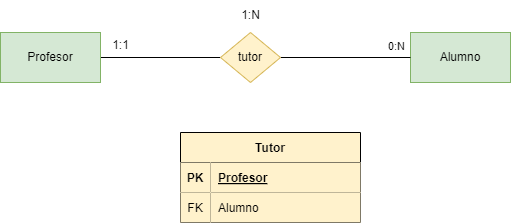

The diagram above was exported from draw.io. Its source (the exported page's mxGraphModel, read from the mxfile embedded in the PNG):
<mxGraphModel dx="1216" dy="779" grid="1" gridSize="10" guides="1" tooltips="1" connect="1" arrows="1" fold="1" page="1" pageScale="1" pageWidth="850" pageHeight="1100" math="0" shadow="0">
  <root>
    <mxCell id="0" />
    <mxCell id="1" parent="0" />
    <mxCell id="2" style="rounded=0;orthogonalLoop=1;jettySize=auto;html=1;exitX=1;exitY=0.5;exitDx=0;exitDy=0;entryX=0;entryY=0.5;entryDx=0;entryDy=0;endArrow=none;startFill=0;" edge="1" parent="1" source="3" target="7">
      <mxGeometry relative="1" as="geometry" />
    </mxCell>
    <mxCell id="3" value="Profesor" style="html=1;dashed=0;whiteSpace=wrap;fillColor=#d5e8d4;strokeColor=#82b366;fontColor=#000000;" vertex="1" parent="1">
      <mxGeometry x="150" y="220" width="100" height="50" as="geometry" />
    </mxCell>
    <mxCell id="4" value="Alumno" style="html=1;dashed=0;whiteSpace=wrap;fillColor=#d5e8d4;strokeColor=#82b366;fontColor=#000000;" vertex="1" parent="1">
      <mxGeometry x="560" y="220" width="100" height="50" as="geometry" />
    </mxCell>
    <mxCell id="5" style="rounded=0;orthogonalLoop=1;jettySize=auto;html=1;exitX=1;exitY=0.5;exitDx=0;exitDy=0;endArrow=none;startFill=0;entryX=0;entryY=0.5;entryDx=0;entryDy=0;" edge="1" parent="1" source="7" target="4">
      <mxGeometry relative="1" as="geometry">
        <mxPoint x="550" y="240" as="targetPoint" />
      </mxGeometry>
    </mxCell>
    <mxCell id="6" value="0:N" style="edgeLabel;html=1;align=center;verticalAlign=middle;resizable=0;points=[];" vertex="1" connectable="0" parent="5">
      <mxGeometry x="0.6615" y="-3" relative="1" as="geometry">
        <mxPoint x="7" y="-15" as="offset" />
      </mxGeometry>
    </mxCell>
    <mxCell id="7" value="tutor" style="shape=rhombus;html=1;dashed=0;whiteSpace=wrap;perimeter=rhombusPerimeter;fillColor=#fff2cc;strokeColor=#d6b656;fontColor=#000000;" vertex="1" parent="1">
      <mxGeometry x="370" y="220" width="60" height="50" as="geometry" />
    </mxCell>
    <mxCell id="8" value="1:1" style="text;html=1;align=center;verticalAlign=middle;resizable=0;points=[];autosize=1;strokeColor=none;fillColor=none;" vertex="1" parent="1">
      <mxGeometry x="250" y="218" width="40" height="30" as="geometry" />
    </mxCell>
    <mxCell id="9" value="1:N" style="text;html=1;align=center;verticalAlign=middle;resizable=0;points=[];autosize=1;strokeColor=none;fillColor=none;" vertex="1" parent="1">
      <mxGeometry x="380" y="188" width="40" height="30" as="geometry" />
    </mxCell>
    <mxCell id="10" value="Tutor" style="shape=table;startSize=30;container=1;collapsible=1;childLayout=tableLayout;fixedRows=1;rowLines=0;fontStyle=1;align=center;resizeLast=1;fontColor=#000000;labelBackgroundColor=#fff2cc;fillColor=#fff2cc;" vertex="1" parent="1">
      <mxGeometry x="330" y="320" width="180" height="90" as="geometry">
        <mxRectangle x="330" y="320" width="70" height="30" as="alternateBounds" />
      </mxGeometry>
    </mxCell>
    <mxCell id="11" value="" style="shape=tableRow;horizontal=0;startSize=0;swimlaneHead=0;swimlaneBody=0;fillColor=none;collapsible=0;dropTarget=0;points=[[0,0.5],[1,0.5]];portConstraint=eastwest;top=0;left=0;right=0;bottom=1;fontColor=#000000;" vertex="1" parent="10">
      <mxGeometry y="30" width="180" height="30" as="geometry" />
    </mxCell>
    <mxCell id="12" value="PK" style="shape=partialRectangle;connectable=0;fillColor=#fff2cc;top=0;left=0;bottom=0;right=0;fontStyle=1;overflow=hidden;fontColor=#000000;strokeColor=#fff2cc;" vertex="1" parent="11">
      <mxGeometry width="30" height="30" as="geometry">
        <mxRectangle width="30" height="30" as="alternateBounds" />
      </mxGeometry>
    </mxCell>
    <mxCell id="13" value="Profesor" style="shape=partialRectangle;connectable=0;fillColor=#fff2cc;top=0;left=0;bottom=0;right=0;align=left;spacingLeft=6;fontStyle=5;overflow=hidden;fontColor=#000000;strokeColor=#fff2cc;" vertex="1" parent="11">
      <mxGeometry x="30" width="150" height="30" as="geometry">
        <mxRectangle width="150" height="30" as="alternateBounds" />
      </mxGeometry>
    </mxCell>
    <mxCell id="14" value="" style="shape=tableRow;horizontal=0;startSize=0;swimlaneHead=0;swimlaneBody=0;fillColor=none;collapsible=0;dropTarget=0;points=[[0,0.5],[1,0.5]];portConstraint=eastwest;top=0;left=0;right=0;bottom=0;fontColor=#000000;" vertex="1" parent="10">
      <mxGeometry y="60" width="180" height="30" as="geometry" />
    </mxCell>
    <mxCell id="15" value="FK" style="shape=partialRectangle;connectable=0;fillColor=#fff2cc;top=0;left=0;bottom=0;right=0;editable=1;overflow=hidden;fontColor=#000000;strokeColor=#fff2cc;" vertex="1" parent="14">
      <mxGeometry width="30" height="30" as="geometry">
        <mxRectangle width="30" height="30" as="alternateBounds" />
      </mxGeometry>
    </mxCell>
    <mxCell id="16" value="Alumno" style="shape=partialRectangle;connectable=0;fillColor=#fff2cc;top=0;left=0;bottom=0;right=0;align=left;spacingLeft=6;overflow=hidden;fontColor=#000000;strokeColor=#fff2cc;" vertex="1" parent="14">
      <mxGeometry x="30" width="150" height="30" as="geometry">
        <mxRectangle width="150" height="30" as="alternateBounds" />
      </mxGeometry>
    </mxCell>
  </root>
</mxGraphModel>